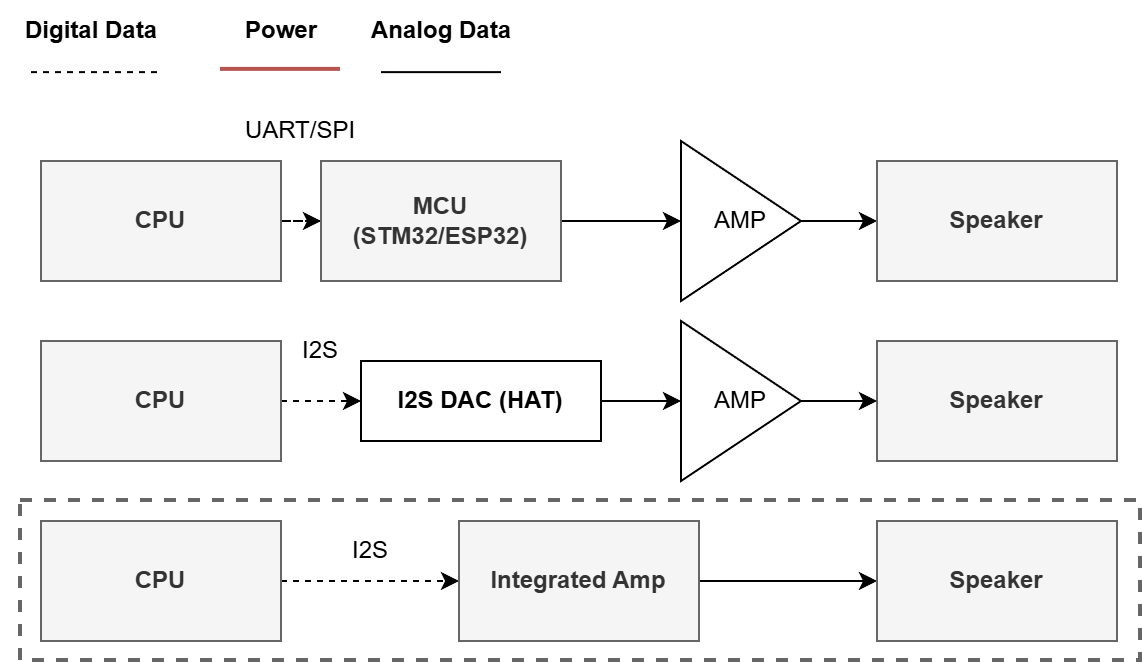

The diagram above was exported from draw.io. Its source (the exported page's mxGraphModel, read from the mxfile embedded in the PNG):
<mxGraphModel dx="1032" dy="1788" grid="1" gridSize="10" guides="1" tooltips="1" connect="1" arrows="1" fold="1" page="1" pageScale="1" pageWidth="827" pageHeight="1169" math="0" shadow="0">
  <root>
    <mxCell id="0" />
    <mxCell id="1" parent="0" />
    <mxCell id="f2rrohViclXl5ObEy08i-50" parent="1" style="rounded=0;whiteSpace=wrap;html=1;fillColor=none;fontColor=#333333;strokeColor=#666666;dashed=1;strokeWidth=2;" value="" vertex="1">
      <mxGeometry height="80" width="560" x="590" y="20" as="geometry" />
    </mxCell>
    <mxCell id="WjUEWnb0q8l-1jGzFOVP-42" edge="1" parent="1" style="endArrow=none;dashed=1;html=1;rounded=0;" value="">
      <mxGeometry height="50" relative="1" width="50" as="geometry">
        <mxPoint x="595" y="-194.45000000000005" as="sourcePoint" />
        <mxPoint x="660" y="-194.45000000000005" as="targetPoint" />
      </mxGeometry>
    </mxCell>
    <mxCell id="WjUEWnb0q8l-1jGzFOVP-43" parent="1" style="text;html=1;align=center;verticalAlign=middle;resizable=0;points=[];autosize=1;strokeColor=none;fillColor=none;" value="&lt;b&gt;Digital Data&lt;/b&gt;" vertex="1">
      <mxGeometry height="30" width="90" x="580" y="-230" as="geometry" />
    </mxCell>
    <mxCell id="WjUEWnb0q8l-1jGzFOVP-44" edge="1" parent="1" style="endArrow=none;html=1;rounded=0;" value="">
      <mxGeometry height="50" relative="1" width="50" as="geometry">
        <mxPoint x="770" y="-194.45000000000005" as="sourcePoint" />
        <mxPoint x="830" y="-194.45000000000005" as="targetPoint" />
      </mxGeometry>
    </mxCell>
    <mxCell id="WjUEWnb0q8l-1jGzFOVP-45" parent="1" style="text;html=1;align=center;verticalAlign=middle;resizable=0;points=[];autosize=1;strokeColor=none;fillColor=none;" value="&lt;b&gt;Analog Data&lt;/b&gt;" vertex="1">
      <mxGeometry height="30" width="90" x="755" y="-230" as="geometry" />
    </mxCell>
    <mxCell id="WjUEWnb0q8l-1jGzFOVP-46" edge="1" parent="1" style="endArrow=none;html=1;rounded=0;fillColor=#f8cecc;strokeColor=#b85450;strokeWidth=2;" value="">
      <mxGeometry height="50" relative="1" width="50" as="geometry">
        <mxPoint x="690" y="-195.56000000000006" as="sourcePoint" />
        <mxPoint x="750" y="-195.56000000000006" as="targetPoint" />
      </mxGeometry>
    </mxCell>
    <mxCell id="WjUEWnb0q8l-1jGzFOVP-47" parent="1" style="text;html=1;align=center;verticalAlign=middle;resizable=0;points=[];autosize=1;strokeColor=none;fillColor=none;" value="&lt;b&gt;Power&lt;/b&gt;" vertex="1">
      <mxGeometry height="30" width="60" x="690" y="-230" as="geometry" />
    </mxCell>
    <mxCell id="f2rrohViclXl5ObEy08i-25" edge="1" parent="1" source="f2rrohViclXl5ObEy08i-3" style="edgeStyle=orthogonalEdgeStyle;rounded=0;orthogonalLoop=1;jettySize=auto;html=1;dashed=1;" target="f2rrohViclXl5ObEy08i-9" value="">
      <mxGeometry relative="1" as="geometry" />
    </mxCell>
    <mxCell id="f2rrohViclXl5ObEy08i-3" parent="1" style="rounded=0;whiteSpace=wrap;html=1;fillColor=#f5f5f5;strokeColor=#666666;fontStyle=1;fontColor=#333333;" value="CPU" vertex="1">
      <mxGeometry height="60" width="120" x="600" y="30" as="geometry" />
    </mxCell>
    <mxCell id="f2rrohViclXl5ObEy08i-26" edge="1" parent="1" source="f2rrohViclXl5ObEy08i-9" style="edgeStyle=orthogonalEdgeStyle;rounded=0;orthogonalLoop=1;jettySize=auto;html=1;" target="f2rrohViclXl5ObEy08i-10" value="">
      <mxGeometry relative="1" as="geometry" />
    </mxCell>
    <mxCell id="f2rrohViclXl5ObEy08i-9" parent="1" style="rounded=0;whiteSpace=wrap;html=1;fillColor=#f5f5f5;strokeColor=#666666;fontStyle=1;fontColor=#333333;" value="Integrated Amp" vertex="1">
      <mxGeometry height="60" width="120" x="809" y="30" as="geometry" />
    </mxCell>
    <mxCell id="f2rrohViclXl5ObEy08i-10" parent="1" style="rounded=0;whiteSpace=wrap;html=1;fillColor=#f5f5f5;strokeColor=#666666;fontStyle=1;fontColor=#333333;" value="Speaker" vertex="1">
      <mxGeometry height="60" width="120" x="1018" y="30" as="geometry" />
    </mxCell>
    <mxCell id="f2rrohViclXl5ObEy08i-21" edge="1" parent="1" source="f2rrohViclXl5ObEy08i-16" style="edgeStyle=orthogonalEdgeStyle;rounded=0;orthogonalLoop=1;jettySize=auto;html=1;dashed=1;" target="f2rrohViclXl5ObEy08i-19" value="">
      <mxGeometry relative="1" as="geometry" />
    </mxCell>
    <mxCell id="f2rrohViclXl5ObEy08i-16" parent="1" style="rounded=0;whiteSpace=wrap;html=1;fillColor=#f5f5f5;strokeColor=#666666;fontStyle=1;fontColor=#333333;" value="CPU" vertex="1">
      <mxGeometry height="60" width="120" x="600" y="-60" as="geometry" />
    </mxCell>
    <mxCell id="f2rrohViclXl5ObEy08i-18" parent="1" style="rounded=0;whiteSpace=wrap;html=1;fillColor=#f5f5f5;strokeColor=#666666;fontStyle=1;fontColor=#333333;" value="Speaker" vertex="1">
      <mxGeometry height="60" width="120" x="1018" y="-60" as="geometry" />
    </mxCell>
    <mxCell id="f2rrohViclXl5ObEy08i-22" edge="1" parent="1" source="f2rrohViclXl5ObEy08i-19" style="edgeStyle=orthogonalEdgeStyle;rounded=0;orthogonalLoop=1;jettySize=auto;html=1;" target="f2rrohViclXl5ObEy08i-20" value="">
      <mxGeometry relative="1" as="geometry" />
    </mxCell>
    <mxCell id="f2rrohViclXl5ObEy08i-19" parent="1" style="rounded=0;whiteSpace=wrap;html=1;fontStyle=1;" value="I2S DAC (HAT)" vertex="1">
      <mxGeometry height="40" width="120" x="760" y="-50" as="geometry" />
    </mxCell>
    <mxCell id="f2rrohViclXl5ObEy08i-23" edge="1" parent="1" source="f2rrohViclXl5ObEy08i-20" style="edgeStyle=orthogonalEdgeStyle;rounded=0;orthogonalLoop=1;jettySize=auto;html=1;" target="f2rrohViclXl5ObEy08i-18" value="">
      <mxGeometry relative="1" as="geometry" />
    </mxCell>
    <mxCell id="f2rrohViclXl5ObEy08i-20" parent="1" style="triangle;whiteSpace=wrap;html=1;shapeInside=1;" value="AMP" vertex="1">
      <mxGeometry height="80" width="60" x="920" y="-70" as="geometry" />
    </mxCell>
    <mxCell id="f2rrohViclXl5ObEy08i-40" edge="1" parent="1" source="f2rrohViclXl5ObEy08i-35" style="edgeStyle=orthogonalEdgeStyle;rounded=0;orthogonalLoop=1;jettySize=auto;html=1;dashed=1;" target="f2rrohViclXl5ObEy08i-39" value="">
      <mxGeometry relative="1" as="geometry" />
    </mxCell>
    <mxCell id="f2rrohViclXl5ObEy08i-35" parent="1" style="rounded=0;whiteSpace=wrap;html=1;fillColor=#f5f5f5;strokeColor=#666666;fontStyle=1;fontColor=#333333;" value="CPU" vertex="1">
      <mxGeometry height="60" width="120" x="600" y="-150" as="geometry" />
    </mxCell>
    <mxCell id="f2rrohViclXl5ObEy08i-36" edge="1" parent="1" source="f2rrohViclXl5ObEy08i-56" style="edgeStyle=orthogonalEdgeStyle;rounded=0;orthogonalLoop=1;jettySize=auto;html=1;exitX=1;exitY=0.5;exitDx=0;exitDy=0;" target="f2rrohViclXl5ObEy08i-38" value="">
      <mxGeometry relative="1" x="0.619" as="geometry">
        <mxPoint x="1000" y="-120" as="sourcePoint" />
      </mxGeometry>
    </mxCell>
    <mxCell id="f2rrohViclXl5ObEy08i-38" parent="1" style="rounded=0;whiteSpace=wrap;html=1;fillColor=#f5f5f5;strokeColor=#666666;fontStyle=1;fontColor=#333333;" value="Speaker" vertex="1">
      <mxGeometry height="60" width="120" x="1018" y="-150" as="geometry" />
    </mxCell>
    <mxCell id="f2rrohViclXl5ObEy08i-41" edge="1" parent="1" source="f2rrohViclXl5ObEy08i-39" style="edgeStyle=orthogonalEdgeStyle;rounded=0;orthogonalLoop=1;jettySize=auto;html=1;entryX=0;entryY=0.5;entryDx=0;entryDy=0;" target="f2rrohViclXl5ObEy08i-56" value="">
      <mxGeometry relative="1" as="geometry">
        <mxPoint x="880" y="-120" as="targetPoint" />
      </mxGeometry>
    </mxCell>
    <mxCell id="f2rrohViclXl5ObEy08i-39" parent="1" style="rounded=0;whiteSpace=wrap;html=1;fillColor=#f5f5f5;strokeColor=#666666;fontStyle=1;fontColor=#333333;" value="MCU&lt;div&gt;(STM32/ESP32)&lt;/div&gt;" vertex="1">
      <mxGeometry height="60" width="120" x="740" y="-150" as="geometry" />
    </mxCell>
    <mxCell id="f2rrohViclXl5ObEy08i-51" parent="1" style="text;html=1;whiteSpace=wrap;strokeColor=none;fillColor=none;align=center;verticalAlign=middle;rounded=0;" value="I2S" vertex="1">
      <mxGeometry height="30" width="60" x="735" y="30" as="geometry" />
    </mxCell>
    <mxCell id="f2rrohViclXl5ObEy08i-53" parent="1" style="text;html=1;whiteSpace=wrap;strokeColor=none;fillColor=none;align=center;verticalAlign=middle;rounded=0;" value="I2S" vertex="1">
      <mxGeometry height="30" width="60" x="710" y="-70" as="geometry" />
    </mxCell>
    <mxCell id="f2rrohViclXl5ObEy08i-54" parent="1" style="text;html=1;whiteSpace=wrap;strokeColor=none;fillColor=none;align=center;verticalAlign=middle;rounded=0;" value="UART/SPI" vertex="1">
      <mxGeometry height="30" width="60" x="700" y="-180" as="geometry" />
    </mxCell>
    <mxCell id="f2rrohViclXl5ObEy08i-56" parent="1" style="triangle;whiteSpace=wrap;html=1;shapeInside=1;" value="AMP" vertex="1">
      <mxGeometry height="80" width="60" x="920" y="-160" as="geometry" />
    </mxCell>
  </root>
</mxGraphModel>